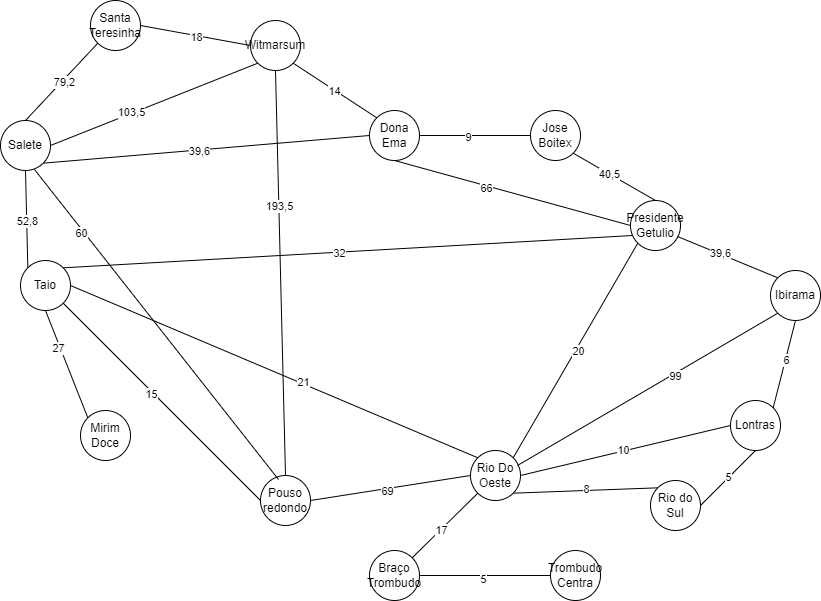

The diagram above was exported from draw.io. Its source (the exported page's mxGraphModel, read from the mxfile embedded in the PNG):
<mxGraphModel dx="1434" dy="746" grid="1" gridSize="10" guides="1" tooltips="1" connect="1" arrows="1" fold="1" page="1" pageScale="1" pageWidth="827" pageHeight="1169" math="0" shadow="0">
  <root>
    <mxCell id="0" />
    <mxCell id="1" parent="0" />
    <mxCell id="74xpEfWNs-2NhsvgYpWI-4" value="Rio do Sul" style="ellipse;whiteSpace=wrap;html=1;aspect=fixed;" vertex="1" parent="1">
      <mxGeometry x="670" y="590" width="50" height="50" as="geometry" />
    </mxCell>
    <mxCell id="74xpEfWNs-2NhsvgYpWI-5" value="Lontras" style="ellipse;whiteSpace=wrap;html=1;aspect=fixed;" vertex="1" parent="1">
      <mxGeometry x="750" y="510" width="50" height="50" as="geometry" />
    </mxCell>
    <mxCell id="74xpEfWNs-2NhsvgYpWI-6" value="Ibirama" style="ellipse;whiteSpace=wrap;html=1;aspect=fixed;" vertex="1" parent="1">
      <mxGeometry x="790" y="380" width="50" height="50" as="geometry" />
    </mxCell>
    <mxCell id="74xpEfWNs-2NhsvgYpWI-7" value="Presidente Getulio" style="ellipse;whiteSpace=wrap;html=1;aspect=fixed;" vertex="1" parent="1">
      <mxGeometry x="650" y="310" width="50" height="50" as="geometry" />
    </mxCell>
    <mxCell id="74xpEfWNs-2NhsvgYpWI-8" value="Jose Boitex" style="ellipse;whiteSpace=wrap;html=1;aspect=fixed;" vertex="1" parent="1">
      <mxGeometry x="550" y="220" width="50" height="50" as="geometry" />
    </mxCell>
    <mxCell id="74xpEfWNs-2NhsvgYpWI-9" value="Dona Ema" style="ellipse;whiteSpace=wrap;html=1;aspect=fixed;" vertex="1" parent="1">
      <mxGeometry x="389" y="220" width="50" height="50" as="geometry" />
    </mxCell>
    <mxCell id="74xpEfWNs-2NhsvgYpWI-10" value="Witmarsum" style="ellipse;whiteSpace=wrap;html=1;aspect=fixed;" vertex="1" parent="1">
      <mxGeometry x="270" y="130" width="50" height="50" as="geometry" />
    </mxCell>
    <mxCell id="74xpEfWNs-2NhsvgYpWI-11" value="Santa Teresinha" style="ellipse;whiteSpace=wrap;html=1;aspect=fixed;" vertex="1" parent="1">
      <mxGeometry x="110" y="110" width="50" height="50" as="geometry" />
    </mxCell>
    <mxCell id="74xpEfWNs-2NhsvgYpWI-12" value="Salete" style="ellipse;whiteSpace=wrap;html=1;aspect=fixed;" vertex="1" parent="1">
      <mxGeometry x="20" y="230" width="50" height="50" as="geometry" />
    </mxCell>
    <mxCell id="74xpEfWNs-2NhsvgYpWI-13" value="Taio" style="ellipse;whiteSpace=wrap;html=1;aspect=fixed;" vertex="1" parent="1">
      <mxGeometry x="40" y="370" width="50" height="50" as="geometry" />
    </mxCell>
    <mxCell id="74xpEfWNs-2NhsvgYpWI-14" value="Mirim Doce" style="ellipse;whiteSpace=wrap;html=1;aspect=fixed;" vertex="1" parent="1">
      <mxGeometry x="100" y="520" width="50" height="50" as="geometry" />
    </mxCell>
    <mxCell id="74xpEfWNs-2NhsvgYpWI-15" value="Pouso redondo" style="ellipse;whiteSpace=wrap;html=1;aspect=fixed;" vertex="1" parent="1">
      <mxGeometry x="280" y="585" width="50" height="50" as="geometry" />
    </mxCell>
    <mxCell id="74xpEfWNs-2NhsvgYpWI-16" value="Braço Trombudo" style="ellipse;whiteSpace=wrap;html=1;aspect=fixed;" vertex="1" parent="1">
      <mxGeometry x="389" y="660" width="50" height="50" as="geometry" />
    </mxCell>
    <mxCell id="74xpEfWNs-2NhsvgYpWI-17" value="Trombudo Centra" style="ellipse;whiteSpace=wrap;html=1;aspect=fixed;" vertex="1" parent="1">
      <mxGeometry x="570" y="660" width="50" height="50" as="geometry" />
    </mxCell>
    <mxCell id="74xpEfWNs-2NhsvgYpWI-18" value="Rio Do Oeste" style="ellipse;whiteSpace=wrap;html=1;aspect=fixed;" vertex="1" parent="1">
      <mxGeometry x="490" y="560" width="50" height="50" as="geometry" />
    </mxCell>
    <mxCell id="74xpEfWNs-2NhsvgYpWI-19" value="" style="endArrow=none;html=1;rounded=0;entryX=0.5;entryY=1;entryDx=0;entryDy=0;exitX=1;exitY=0;exitDx=0;exitDy=0;" edge="1" parent="1" source="74xpEfWNs-2NhsvgYpWI-5" target="74xpEfWNs-2NhsvgYpWI-6">
      <mxGeometry width="50" height="50" relative="1" as="geometry">
        <mxPoint x="810" y="490" as="sourcePoint" />
        <mxPoint x="860" y="440" as="targetPoint" />
      </mxGeometry>
    </mxCell>
    <mxCell id="74xpEfWNs-2NhsvgYpWI-47" value="6" style="edgeLabel;html=1;align=center;verticalAlign=middle;resizable=0;points=[];" vertex="1" connectable="0" parent="74xpEfWNs-2NhsvgYpWI-19">
      <mxGeometry x="0.0641" y="-5" relative="1" as="geometry">
        <mxPoint x="-4" y="-3" as="offset" />
      </mxGeometry>
    </mxCell>
    <mxCell id="74xpEfWNs-2NhsvgYpWI-21" value="" style="endArrow=none;html=1;rounded=0;entryX=0.5;entryY=1;entryDx=0;entryDy=0;exitX=1;exitY=0.5;exitDx=0;exitDy=0;" edge="1" parent="1" source="74xpEfWNs-2NhsvgYpWI-4" target="74xpEfWNs-2NhsvgYpWI-5">
      <mxGeometry width="50" height="50" relative="1" as="geometry">
        <mxPoint x="710" y="487" as="sourcePoint" />
        <mxPoint x="732" y="400" as="targetPoint" />
      </mxGeometry>
    </mxCell>
    <mxCell id="74xpEfWNs-2NhsvgYpWI-46" value="5" style="edgeLabel;html=1;align=center;verticalAlign=middle;resizable=0;points=[];" vertex="1" connectable="0" parent="74xpEfWNs-2NhsvgYpWI-21">
      <mxGeometry x="-0.1091" y="2" relative="1" as="geometry">
        <mxPoint x="4" y="-2" as="offset" />
      </mxGeometry>
    </mxCell>
    <mxCell id="74xpEfWNs-2NhsvgYpWI-22" value="" style="endArrow=none;html=1;rounded=0;entryX=0;entryY=0.5;entryDx=0;entryDy=0;exitX=1;exitY=0.5;exitDx=0;exitDy=0;" edge="1" parent="1" source="74xpEfWNs-2NhsvgYpWI-18" target="74xpEfWNs-2NhsvgYpWI-5">
      <mxGeometry width="50" height="50" relative="1" as="geometry">
        <mxPoint x="730" y="625" as="sourcePoint" />
        <mxPoint x="785" y="570" as="targetPoint" />
      </mxGeometry>
    </mxCell>
    <mxCell id="74xpEfWNs-2NhsvgYpWI-48" value="10" style="edgeLabel;html=1;align=center;verticalAlign=middle;resizable=0;points=[];" vertex="1" connectable="0" parent="74xpEfWNs-2NhsvgYpWI-22">
      <mxGeometry x="-0.0159" y="1" relative="1" as="geometry">
        <mxPoint as="offset" />
      </mxGeometry>
    </mxCell>
    <mxCell id="74xpEfWNs-2NhsvgYpWI-23" value="" style="endArrow=none;html=1;rounded=0;entryX=0;entryY=1;entryDx=0;entryDy=0;exitX=1;exitY=0;exitDx=0;exitDy=0;" edge="1" parent="1" source="74xpEfWNs-2NhsvgYpWI-18" target="74xpEfWNs-2NhsvgYpWI-7">
      <mxGeometry width="50" height="50" relative="1" as="geometry">
        <mxPoint x="550" y="595" as="sourcePoint" />
        <mxPoint x="760" y="545" as="targetPoint" />
      </mxGeometry>
    </mxCell>
    <mxCell id="74xpEfWNs-2NhsvgYpWI-65" value="20" style="edgeLabel;html=1;align=center;verticalAlign=middle;resizable=0;points=[];" vertex="1" connectable="0" parent="74xpEfWNs-2NhsvgYpWI-23">
      <mxGeometry x="0.0081" y="-2" relative="1" as="geometry">
        <mxPoint as="offset" />
      </mxGeometry>
    </mxCell>
    <mxCell id="74xpEfWNs-2NhsvgYpWI-24" value="" style="endArrow=none;html=1;rounded=0;entryX=0;entryY=1;entryDx=0;entryDy=0;exitX=0.94;exitY=0.3;exitDx=0;exitDy=0;exitPerimeter=0;" edge="1" parent="1" source="74xpEfWNs-2NhsvgYpWI-18" target="74xpEfWNs-2NhsvgYpWI-6">
      <mxGeometry width="50" height="50" relative="1" as="geometry">
        <mxPoint x="543" y="577" as="sourcePoint" />
        <mxPoint x="667" y="363" as="targetPoint" />
      </mxGeometry>
    </mxCell>
    <mxCell id="74xpEfWNs-2NhsvgYpWI-50" value="99" style="edgeLabel;html=1;align=center;verticalAlign=middle;resizable=0;points=[];" vertex="1" connectable="0" parent="74xpEfWNs-2NhsvgYpWI-24">
      <mxGeometry x="0.2" y="-2" relative="1" as="geometry">
        <mxPoint as="offset" />
      </mxGeometry>
    </mxCell>
    <mxCell id="74xpEfWNs-2NhsvgYpWI-25" value="" style="endArrow=none;html=1;rounded=0;entryX=1;entryY=0.5;entryDx=0;entryDy=0;exitX=0;exitY=0.5;exitDx=0;exitDy=0;" edge="1" parent="1" source="74xpEfWNs-2NhsvgYpWI-18" target="74xpEfWNs-2NhsvgYpWI-15">
      <mxGeometry width="50" height="50" relative="1" as="geometry">
        <mxPoint x="547" y="585" as="sourcePoint" />
        <mxPoint x="807" y="433" as="targetPoint" />
      </mxGeometry>
    </mxCell>
    <mxCell id="74xpEfWNs-2NhsvgYpWI-72" value="69" style="edgeLabel;html=1;align=center;verticalAlign=middle;resizable=0;points=[];" vertex="1" connectable="0" parent="74xpEfWNs-2NhsvgYpWI-25">
      <mxGeometry x="0.0536" y="2" relative="1" as="geometry">
        <mxPoint as="offset" />
      </mxGeometry>
    </mxCell>
    <mxCell id="74xpEfWNs-2NhsvgYpWI-26" value="" style="endArrow=none;html=1;rounded=0;entryX=0;entryY=0;entryDx=0;entryDy=0;exitX=1;exitY=1;exitDx=0;exitDy=0;" edge="1" parent="1" source="74xpEfWNs-2NhsvgYpWI-18" target="74xpEfWNs-2NhsvgYpWI-4">
      <mxGeometry width="50" height="50" relative="1" as="geometry">
        <mxPoint x="500" y="595" as="sourcePoint" />
        <mxPoint x="340" y="620" as="targetPoint" />
      </mxGeometry>
    </mxCell>
    <mxCell id="74xpEfWNs-2NhsvgYpWI-70" value="8" style="edgeLabel;html=1;align=center;verticalAlign=middle;resizable=0;points=[];" vertex="1" connectable="0" parent="74xpEfWNs-2NhsvgYpWI-26">
      <mxGeometry x="0.0143" y="1" relative="1" as="geometry">
        <mxPoint as="offset" />
      </mxGeometry>
    </mxCell>
    <mxCell id="74xpEfWNs-2NhsvgYpWI-27" value="" style="endArrow=none;html=1;rounded=0;entryX=1;entryY=0.5;entryDx=0;entryDy=0;exitX=0;exitY=0;exitDx=0;exitDy=0;" edge="1" parent="1" source="74xpEfWNs-2NhsvgYpWI-18" target="74xpEfWNs-2NhsvgYpWI-13">
      <mxGeometry width="50" height="50" relative="1" as="geometry">
        <mxPoint x="543" y="613" as="sourcePoint" />
        <mxPoint x="687" y="607" as="targetPoint" />
      </mxGeometry>
    </mxCell>
    <mxCell id="74xpEfWNs-2NhsvgYpWI-57" value="21" style="edgeLabel;html=1;align=center;verticalAlign=middle;resizable=0;points=[];" vertex="1" connectable="0" parent="74xpEfWNs-2NhsvgYpWI-27">
      <mxGeometry x="-0.1354" y="-2" relative="1" as="geometry">
        <mxPoint as="offset" />
      </mxGeometry>
    </mxCell>
    <mxCell id="74xpEfWNs-2NhsvgYpWI-28" value="" style="endArrow=none;html=1;rounded=0;entryX=1;entryY=0.5;entryDx=0;entryDy=0;exitX=0;exitY=0.5;exitDx=0;exitDy=0;" edge="1" parent="1" source="74xpEfWNs-2NhsvgYpWI-10" target="74xpEfWNs-2NhsvgYpWI-11">
      <mxGeometry width="50" height="50" relative="1" as="geometry">
        <mxPoint x="507" y="577" as="sourcePoint" />
        <mxPoint x="100" y="405" as="targetPoint" />
      </mxGeometry>
    </mxCell>
    <mxCell id="74xpEfWNs-2NhsvgYpWI-58" value="18" style="edgeLabel;html=1;align=center;verticalAlign=middle;resizable=0;points=[];" vertex="1" connectable="0" parent="74xpEfWNs-2NhsvgYpWI-28">
      <mxGeometry x="-0.0208" y="1" relative="1" as="geometry">
        <mxPoint as="offset" />
      </mxGeometry>
    </mxCell>
    <mxCell id="74xpEfWNs-2NhsvgYpWI-29" value="" style="endArrow=none;html=1;rounded=0;entryX=0.5;entryY=0;entryDx=0;entryDy=0;exitX=0;exitY=1;exitDx=0;exitDy=0;" edge="1" parent="1" source="74xpEfWNs-2NhsvgYpWI-11" target="74xpEfWNs-2NhsvgYpWI-12">
      <mxGeometry width="50" height="50" relative="1" as="geometry">
        <mxPoint x="280" y="165" as="sourcePoint" />
        <mxPoint x="170" y="145" as="targetPoint" />
      </mxGeometry>
    </mxCell>
    <mxCell id="74xpEfWNs-2NhsvgYpWI-66" value="79,2" style="edgeLabel;html=1;align=center;verticalAlign=middle;resizable=0;points=[];" vertex="1" connectable="0" parent="74xpEfWNs-2NhsvgYpWI-29">
      <mxGeometry x="-0.0413" y="2" relative="1" as="geometry">
        <mxPoint as="offset" />
      </mxGeometry>
    </mxCell>
    <mxCell id="74xpEfWNs-2NhsvgYpWI-30" value="" style="endArrow=none;html=1;rounded=0;entryX=1;entryY=0.5;entryDx=0;entryDy=0;exitX=0;exitY=1;exitDx=0;exitDy=0;" edge="1" parent="1" source="74xpEfWNs-2NhsvgYpWI-10" target="74xpEfWNs-2NhsvgYpWI-12">
      <mxGeometry width="50" height="50" relative="1" as="geometry">
        <mxPoint x="127" y="163" as="sourcePoint" />
        <mxPoint x="55" y="240" as="targetPoint" />
      </mxGeometry>
    </mxCell>
    <mxCell id="74xpEfWNs-2NhsvgYpWI-60" value="103,5" style="edgeLabel;html=1;align=center;verticalAlign=middle;resizable=0;points=[];" vertex="1" connectable="0" parent="74xpEfWNs-2NhsvgYpWI-30">
      <mxGeometry x="0.2158" y="-1" relative="1" as="geometry">
        <mxPoint as="offset" />
      </mxGeometry>
    </mxCell>
    <mxCell id="74xpEfWNs-2NhsvgYpWI-31" value="" style="endArrow=none;html=1;rounded=0;entryX=1;entryY=1;entryDx=0;entryDy=0;exitX=0;exitY=0.5;exitDx=0;exitDy=0;" edge="1" parent="1" source="74xpEfWNs-2NhsvgYpWI-9" target="74xpEfWNs-2NhsvgYpWI-12">
      <mxGeometry width="50" height="50" relative="1" as="geometry">
        <mxPoint x="293" y="190" as="sourcePoint" />
        <mxPoint x="80" y="265" as="targetPoint" />
      </mxGeometry>
    </mxCell>
    <mxCell id="74xpEfWNs-2NhsvgYpWI-53" value="39,6" style="edgeLabel;html=1;align=center;verticalAlign=middle;resizable=0;points=[];" vertex="1" connectable="0" parent="74xpEfWNs-2NhsvgYpWI-31">
      <mxGeometry x="0.0422" y="1" relative="1" as="geometry">
        <mxPoint as="offset" />
      </mxGeometry>
    </mxCell>
    <mxCell id="74xpEfWNs-2NhsvgYpWI-32" value="" style="endArrow=none;html=1;rounded=0;entryX=0.5;entryY=1;entryDx=0;entryDy=0;exitX=0;exitY=0;exitDx=0;exitDy=0;" edge="1" parent="1" source="74xpEfWNs-2NhsvgYpWI-13" target="74xpEfWNs-2NhsvgYpWI-12">
      <mxGeometry width="50" height="50" relative="1" as="geometry">
        <mxPoint x="399" y="265" as="sourcePoint" />
        <mxPoint x="73" y="283" as="targetPoint" />
      </mxGeometry>
    </mxCell>
    <mxCell id="74xpEfWNs-2NhsvgYpWI-54" value="52,8" style="edgeLabel;html=1;align=center;verticalAlign=middle;resizable=0;points=[];" vertex="1" connectable="0" parent="74xpEfWNs-2NhsvgYpWI-32">
      <mxGeometry x="-0.0274" relative="1" as="geometry">
        <mxPoint as="offset" />
      </mxGeometry>
    </mxCell>
    <mxCell id="74xpEfWNs-2NhsvgYpWI-33" value="" style="endArrow=none;html=1;rounded=0;entryX=0.68;entryY=0.98;entryDx=0;entryDy=0;entryPerimeter=0;exitX=0.36;exitY=0.08;exitDx=0;exitDy=0;exitPerimeter=0;" edge="1" parent="1" source="74xpEfWNs-2NhsvgYpWI-15" target="74xpEfWNs-2NhsvgYpWI-12">
      <mxGeometry width="50" height="50" relative="1" as="geometry">
        <mxPoint x="57" y="387" as="sourcePoint" />
        <mxPoint x="55" y="290" as="targetPoint" />
      </mxGeometry>
    </mxCell>
    <mxCell id="74xpEfWNs-2NhsvgYpWI-69" value="60" style="edgeLabel;html=1;align=center;verticalAlign=middle;resizable=0;points=[];" vertex="1" connectable="0" parent="74xpEfWNs-2NhsvgYpWI-33">
      <mxGeometry x="0.6008" y="3" relative="1" as="geometry">
        <mxPoint as="offset" />
      </mxGeometry>
    </mxCell>
    <mxCell id="74xpEfWNs-2NhsvgYpWI-34" value="" style="endArrow=none;html=1;rounded=0;entryX=0.5;entryY=0;entryDx=0;entryDy=0;exitX=0.5;exitY=1;exitDx=0;exitDy=0;" edge="1" parent="1" source="74xpEfWNs-2NhsvgYpWI-10" target="74xpEfWNs-2NhsvgYpWI-15">
      <mxGeometry width="50" height="50" relative="1" as="geometry">
        <mxPoint x="293" y="190" as="sourcePoint" />
        <mxPoint x="80" y="265" as="targetPoint" />
      </mxGeometry>
    </mxCell>
    <mxCell id="74xpEfWNs-2NhsvgYpWI-59" value="193,5" style="edgeLabel;html=1;align=center;verticalAlign=middle;resizable=0;points=[];" vertex="1" connectable="0" parent="74xpEfWNs-2NhsvgYpWI-34">
      <mxGeometry x="-0.3284" relative="1" as="geometry">
        <mxPoint as="offset" />
      </mxGeometry>
    </mxCell>
    <mxCell id="74xpEfWNs-2NhsvgYpWI-35" value="" style="endArrow=none;html=1;rounded=0;entryX=0;entryY=0;entryDx=0;entryDy=0;exitX=1;exitY=1;exitDx=0;exitDy=0;" edge="1" parent="1" source="74xpEfWNs-2NhsvgYpWI-10" target="74xpEfWNs-2NhsvgYpWI-9">
      <mxGeometry width="50" height="50" relative="1" as="geometry">
        <mxPoint x="287" y="183" as="sourcePoint" />
        <mxPoint x="80" y="265" as="targetPoint" />
      </mxGeometry>
    </mxCell>
    <mxCell id="74xpEfWNs-2NhsvgYpWI-52" value="14" style="edgeLabel;html=1;align=center;verticalAlign=middle;resizable=0;points=[];" vertex="1" connectable="0" parent="74xpEfWNs-2NhsvgYpWI-35">
      <mxGeometry x="-0.0251" y="-1" relative="1" as="geometry">
        <mxPoint as="offset" />
      </mxGeometry>
    </mxCell>
    <mxCell id="74xpEfWNs-2NhsvgYpWI-36" value="" style="endArrow=none;html=1;rounded=0;entryX=0;entryY=0.5;entryDx=0;entryDy=0;exitX=1;exitY=0.5;exitDx=0;exitDy=0;" edge="1" parent="1" source="74xpEfWNs-2NhsvgYpWI-9" target="74xpEfWNs-2NhsvgYpWI-8">
      <mxGeometry width="50" height="50" relative="1" as="geometry">
        <mxPoint x="323" y="183" as="sourcePoint" />
        <mxPoint x="406" y="247" as="targetPoint" />
      </mxGeometry>
    </mxCell>
    <mxCell id="74xpEfWNs-2NhsvgYpWI-51" value="9" style="edgeLabel;html=1;align=center;verticalAlign=middle;resizable=0;points=[];" vertex="1" connectable="0" parent="74xpEfWNs-2NhsvgYpWI-36">
      <mxGeometry x="-0.134" y="-1" relative="1" as="geometry">
        <mxPoint as="offset" />
      </mxGeometry>
    </mxCell>
    <mxCell id="74xpEfWNs-2NhsvgYpWI-38" value="" style="endArrow=none;html=1;rounded=0;entryX=0;entryY=0.5;entryDx=0;entryDy=0;exitX=0.5;exitY=1;exitDx=0;exitDy=0;" edge="1" parent="1" source="74xpEfWNs-2NhsvgYpWI-9" target="74xpEfWNs-2NhsvgYpWI-7">
      <mxGeometry width="50" height="50" relative="1" as="geometry">
        <mxPoint x="449" y="265" as="sourcePoint" />
        <mxPoint x="550" y="285" as="targetPoint" />
      </mxGeometry>
    </mxCell>
    <mxCell id="74xpEfWNs-2NhsvgYpWI-63" value="66" style="edgeLabel;html=1;align=center;verticalAlign=middle;resizable=0;points=[];" vertex="1" connectable="0" parent="74xpEfWNs-2NhsvgYpWI-38">
      <mxGeometry x="-0.2246" y="-2" relative="1" as="geometry">
        <mxPoint as="offset" />
      </mxGeometry>
    </mxCell>
    <mxCell id="74xpEfWNs-2NhsvgYpWI-39" value="" style="endArrow=none;html=1;rounded=0;entryX=0.5;entryY=0;entryDx=0;entryDy=0;exitX=1;exitY=1;exitDx=0;exitDy=0;" edge="1" parent="1" source="74xpEfWNs-2NhsvgYpWI-8" target="74xpEfWNs-2NhsvgYpWI-7">
      <mxGeometry width="50" height="50" relative="1" as="geometry">
        <mxPoint x="449" y="265" as="sourcePoint" />
        <mxPoint x="550" y="285" as="targetPoint" />
      </mxGeometry>
    </mxCell>
    <mxCell id="74xpEfWNs-2NhsvgYpWI-62" value="40,5" style="edgeLabel;html=1;align=center;verticalAlign=middle;resizable=0;points=[];" vertex="1" connectable="0" parent="74xpEfWNs-2NhsvgYpWI-39">
      <mxGeometry x="-0.139" relative="1" as="geometry">
        <mxPoint as="offset" />
      </mxGeometry>
    </mxCell>
    <mxCell id="74xpEfWNs-2NhsvgYpWI-40" value="" style="endArrow=none;html=1;rounded=0;entryX=0.04;entryY=0.7;entryDx=0;entryDy=0;exitX=1;exitY=0;exitDx=0;exitDy=0;entryPerimeter=0;" edge="1" parent="1" source="74xpEfWNs-2NhsvgYpWI-13" target="74xpEfWNs-2NhsvgYpWI-7">
      <mxGeometry width="50" height="50" relative="1" as="geometry">
        <mxPoint x="600" y="285" as="sourcePoint" />
        <mxPoint x="685" y="320" as="targetPoint" />
      </mxGeometry>
    </mxCell>
    <mxCell id="74xpEfWNs-2NhsvgYpWI-64" value="32" style="edgeLabel;html=1;align=center;verticalAlign=middle;resizable=0;points=[];" vertex="1" connectable="0" parent="74xpEfWNs-2NhsvgYpWI-40">
      <mxGeometry x="-0.0331" y="-1" relative="1" as="geometry">
        <mxPoint as="offset" />
      </mxGeometry>
    </mxCell>
    <mxCell id="74xpEfWNs-2NhsvgYpWI-41" value="" style="endArrow=none;html=1;rounded=0;entryX=0;entryY=0;entryDx=0;entryDy=0;exitX=0.5;exitY=1;exitDx=0;exitDy=0;" edge="1" parent="1" source="74xpEfWNs-2NhsvgYpWI-13" target="74xpEfWNs-2NhsvgYpWI-14">
      <mxGeometry width="50" height="50" relative="1" as="geometry">
        <mxPoint x="57" y="387" as="sourcePoint" />
        <mxPoint x="55" y="290" as="targetPoint" />
      </mxGeometry>
    </mxCell>
    <mxCell id="74xpEfWNs-2NhsvgYpWI-55" value="27" style="edgeLabel;html=1;align=center;verticalAlign=middle;resizable=0;points=[];" vertex="1" connectable="0" parent="74xpEfWNs-2NhsvgYpWI-41">
      <mxGeometry x="-0.327" y="-2" relative="1" as="geometry">
        <mxPoint as="offset" />
      </mxGeometry>
    </mxCell>
    <mxCell id="74xpEfWNs-2NhsvgYpWI-42" value="" style="endArrow=none;html=1;rounded=0;entryX=1;entryY=0;entryDx=0;entryDy=0;exitX=0;exitY=1;exitDx=0;exitDy=0;" edge="1" parent="1" source="74xpEfWNs-2NhsvgYpWI-18" target="74xpEfWNs-2NhsvgYpWI-16">
      <mxGeometry width="50" height="50" relative="1" as="geometry">
        <mxPoint x="75" y="430" as="sourcePoint" />
        <mxPoint x="147" y="527" as="targetPoint" />
      </mxGeometry>
    </mxCell>
    <mxCell id="74xpEfWNs-2NhsvgYpWI-71" value="17" style="edgeLabel;html=1;align=center;verticalAlign=middle;resizable=0;points=[];" vertex="1" connectable="0" parent="74xpEfWNs-2NhsvgYpWI-42">
      <mxGeometry x="0.1305" relative="1" as="geometry">
        <mxPoint as="offset" />
      </mxGeometry>
    </mxCell>
    <mxCell id="74xpEfWNs-2NhsvgYpWI-43" value="" style="endArrow=none;html=1;rounded=0;entryX=0;entryY=0;entryDx=0;entryDy=0;exitX=0.94;exitY=0.72;exitDx=0;exitDy=0;exitPerimeter=0;" edge="1" parent="1" source="74xpEfWNs-2NhsvgYpWI-7" target="74xpEfWNs-2NhsvgYpWI-6">
      <mxGeometry width="50" height="50" relative="1" as="geometry">
        <mxPoint x="424" y="280" as="sourcePoint" />
        <mxPoint x="660" y="345" as="targetPoint" />
      </mxGeometry>
    </mxCell>
    <mxCell id="74xpEfWNs-2NhsvgYpWI-49" value="39,6" style="edgeLabel;html=1;align=center;verticalAlign=middle;resizable=0;points=[];" vertex="1" connectable="0" parent="74xpEfWNs-2NhsvgYpWI-43">
      <mxGeometry x="-0.1478" y="1" relative="1" as="geometry">
        <mxPoint as="offset" />
      </mxGeometry>
    </mxCell>
    <mxCell id="74xpEfWNs-2NhsvgYpWI-44" value="" style="endArrow=none;html=1;rounded=0;entryX=0;entryY=0.5;entryDx=0;entryDy=0;exitX=1;exitY=1;exitDx=0;exitDy=0;" edge="1" parent="1" source="74xpEfWNs-2NhsvgYpWI-13" target="74xpEfWNs-2NhsvgYpWI-15">
      <mxGeometry width="50" height="50" relative="1" as="geometry">
        <mxPoint x="75" y="430" as="sourcePoint" />
        <mxPoint x="137" y="517" as="targetPoint" />
      </mxGeometry>
    </mxCell>
    <mxCell id="74xpEfWNs-2NhsvgYpWI-56" value="15" style="edgeLabel;html=1;align=center;verticalAlign=middle;resizable=0;points=[];" vertex="1" connectable="0" parent="74xpEfWNs-2NhsvgYpWI-44">
      <mxGeometry x="-0.0997" y="-2" relative="1" as="geometry">
        <mxPoint as="offset" />
      </mxGeometry>
    </mxCell>
    <mxCell id="74xpEfWNs-2NhsvgYpWI-73" value="" style="endArrow=none;html=1;rounded=0;exitX=1;exitY=0.5;exitDx=0;exitDy=0;" edge="1" parent="1" source="74xpEfWNs-2NhsvgYpWI-16" target="74xpEfWNs-2NhsvgYpWI-17">
      <mxGeometry width="50" height="50" relative="1" as="geometry">
        <mxPoint x="400" y="460" as="sourcePoint" />
        <mxPoint x="450" y="410" as="targetPoint" />
      </mxGeometry>
    </mxCell>
    <mxCell id="74xpEfWNs-2NhsvgYpWI-74" value="5" style="edgeLabel;html=1;align=center;verticalAlign=middle;resizable=0;points=[];" vertex="1" connectable="0" parent="74xpEfWNs-2NhsvgYpWI-73">
      <mxGeometry x="-0.0382" y="-3" relative="1" as="geometry">
        <mxPoint as="offset" />
      </mxGeometry>
    </mxCell>
  </root>
</mxGraphModel>